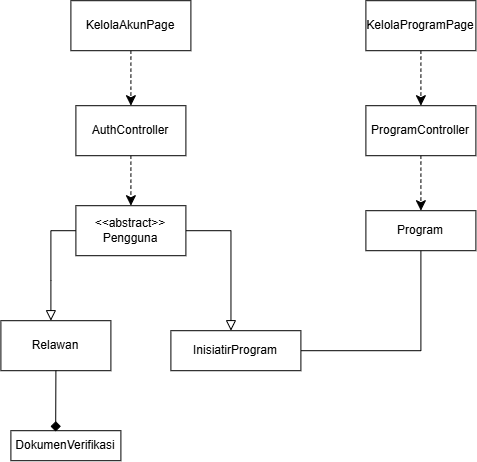

The diagram above was exported from draw.io. Its source (the exported page's mxGraphModel, read from the mxfile embedded in the PNG):
<mxGraphModel dx="1005" dy="723" grid="1" gridSize="10" guides="1" tooltips="1" connect="1" arrows="1" fold="1" page="1" pageScale="1" pageWidth="827" pageHeight="1169" math="0" shadow="0">
  <root>
    <mxCell id="0" />
    <mxCell id="1" parent="0" />
    <mxCell id="wpHdz6Il7x1TG0H_5bZ1-8" edge="1" parent="1" source="wpHdz6Il7x1TG0H_5bZ1-2" style="edgeStyle=none;curved=1;rounded=0;orthogonalLoop=1;jettySize=auto;html=1;fontSize=12;startSize=8;endSize=8;dashed=1;" target="wpHdz6Il7x1TG0H_5bZ1-4" value="">
      <mxGeometry relative="1" as="geometry" />
    </mxCell>
    <mxCell id="wpHdz6Il7x1TG0H_5bZ1-2" parent="1" style="rounded=0;whiteSpace=wrap;html=1;" value="KelolaAkunPage" vertex="1">
      <mxGeometry height="50" width="120" x="80" y="110" as="geometry" />
    </mxCell>
    <mxCell id="wpHdz6Il7x1TG0H_5bZ1-10" edge="1" parent="1" source="wpHdz6Il7x1TG0H_5bZ1-3" style="edgeStyle=none;curved=1;rounded=0;orthogonalLoop=1;jettySize=auto;html=1;fontSize=12;startSize=8;endSize=8;dashed=1;" target="wpHdz6Il7x1TG0H_5bZ1-5" value="">
      <mxGeometry relative="1" as="geometry" />
    </mxCell>
    <mxCell id="wpHdz6Il7x1TG0H_5bZ1-3" parent="1" style="rounded=0;whiteSpace=wrap;html=1;" value="KelolaProgramPage" vertex="1">
      <mxGeometry height="50" width="110" x="375" y="110" as="geometry" />
    </mxCell>
    <mxCell id="wpHdz6Il7x1TG0H_5bZ1-9" edge="1" parent="1" source="wpHdz6Il7x1TG0H_5bZ1-4" style="edgeStyle=none;curved=1;rounded=0;orthogonalLoop=1;jettySize=auto;html=1;fontSize=12;startSize=8;endSize=8;dashed=1;" target="wpHdz6Il7x1TG0H_5bZ1-6" value="">
      <mxGeometry relative="1" as="geometry" />
    </mxCell>
    <mxCell id="wpHdz6Il7x1TG0H_5bZ1-4" parent="1" style="whiteSpace=wrap;html=1;" value="AuthController" vertex="1">
      <mxGeometry height="50" width="110" x="85" y="215" as="geometry" />
    </mxCell>
    <mxCell id="wpHdz6Il7x1TG0H_5bZ1-11" edge="1" parent="1" source="wpHdz6Il7x1TG0H_5bZ1-5" style="edgeStyle=none;curved=1;rounded=0;orthogonalLoop=1;jettySize=auto;html=1;fontSize=12;startSize=8;endSize=8;dashed=1;" target="wpHdz6Il7x1TG0H_5bZ1-7" value="">
      <mxGeometry relative="1" as="geometry" />
    </mxCell>
    <mxCell id="wpHdz6Il7x1TG0H_5bZ1-5" parent="1" style="whiteSpace=wrap;html=1;" value="ProgramController" vertex="1">
      <mxGeometry height="50" width="110" x="375" y="215" as="geometry" />
    </mxCell>
    <mxCell id="wpHdz6Il7x1TG0H_5bZ1-15" edge="1" parent="1" source="wpHdz6Il7x1TG0H_5bZ1-6" style="edgeStyle=none;curved=0;rounded=0;orthogonalLoop=1;jettySize=auto;html=1;fontSize=12;startSize=8;endSize=8;endArrow=block;endFill=0;">
      <mxGeometry relative="1" as="geometry">
        <Array as="points">
          <mxPoint x="60" y="340" />
          <mxPoint x="60" y="390" />
        </Array>
        <mxPoint x="60" y="430" as="targetPoint" />
      </mxGeometry>
    </mxCell>
    <mxCell id="wpHdz6Il7x1TG0H_5bZ1-17" edge="1" parent="1" source="wpHdz6Il7x1TG0H_5bZ1-6" style="edgeStyle=none;curved=0;rounded=0;orthogonalLoop=1;jettySize=auto;html=1;fontSize=12;startSize=8;endSize=8;entryX=0.462;entryY=0;entryDx=0;entryDy=0;entryPerimeter=0;endArrow=block;endFill=0;" target="wpHdz6Il7x1TG0H_5bZ1-13">
      <mxGeometry relative="1" as="geometry">
        <Array as="points">
          <mxPoint x="240.06" y="340" />
        </Array>
        <mxPoint x="280" y="340" as="targetPoint" />
      </mxGeometry>
    </mxCell>
    <mxCell id="wpHdz6Il7x1TG0H_5bZ1-6" parent="1" style="whiteSpace=wrap;html=1;" value="&amp;lt;&amp;lt;abstract&amp;gt;&amp;gt;&lt;br&gt;Pengguna" vertex="1">
      <mxGeometry height="50" width="110" x="85" y="315" as="geometry" />
    </mxCell>
    <mxCell id="wpHdz6Il7x1TG0H_5bZ1-20" edge="1" parent="1" source="wpHdz6Il7x1TG0H_5bZ1-7" style="edgeStyle=none;curved=0;rounded=0;orthogonalLoop=1;jettySize=auto;html=1;fontSize=12;startSize=8;endSize=8;entryX=1;entryY=0.5;entryDx=0;entryDy=0;startArrow=none;startFill=0;endArrow=none;endFill=0;" target="wpHdz6Il7x1TG0H_5bZ1-13">
      <mxGeometry relative="1" as="geometry">
        <Array as="points">
          <mxPoint x="430" y="460" />
        </Array>
        <mxPoint x="380" y="470" as="targetPoint" />
      </mxGeometry>
    </mxCell>
    <mxCell id="wpHdz6Il7x1TG0H_5bZ1-7" parent="1" style="whiteSpace=wrap;html=1;" value="Program" vertex="1">
      <mxGeometry height="40" width="110" x="375" y="320" as="geometry" />
    </mxCell>
    <mxCell id="wpHdz6Il7x1TG0H_5bZ1-12" parent="1" style="whiteSpace=wrap;html=1;" value="Relawan" vertex="1">
      <mxGeometry height="50" width="110" x="10" y="430" as="geometry" />
    </mxCell>
    <mxCell id="wpHdz6Il7x1TG0H_5bZ1-13" parent="1" style="whiteSpace=wrap;html=1;" value="InisiatirProgram" vertex="1">
      <mxGeometry height="40" width="130" x="180" y="440" as="geometry" />
    </mxCell>
    <mxCell id="wpHdz6Il7x1TG0H_5bZ1-18" parent="1" style="whiteSpace=wrap;html=1;" value="DokumenVerifikasi" vertex="1">
      <mxGeometry height="30" width="110" x="20" y="540" as="geometry" />
    </mxCell>
    <mxCell id="wpHdz6Il7x1TG0H_5bZ1-19" edge="1" parent="1" source="wpHdz6Il7x1TG0H_5bZ1-12" style="edgeStyle=none;curved=1;rounded=0;orthogonalLoop=1;jettySize=auto;html=1;exitX=0.5;exitY=1;exitDx=0;exitDy=0;entryX=0.407;entryY=0.029;entryDx=0;entryDy=0;entryPerimeter=0;fontSize=12;startSize=8;endSize=8;endArrow=diamond;endFill=1;" target="wpHdz6Il7x1TG0H_5bZ1-18">
      <mxGeometry relative="1" as="geometry" />
    </mxCell>
  </root>
</mxGraphModel>